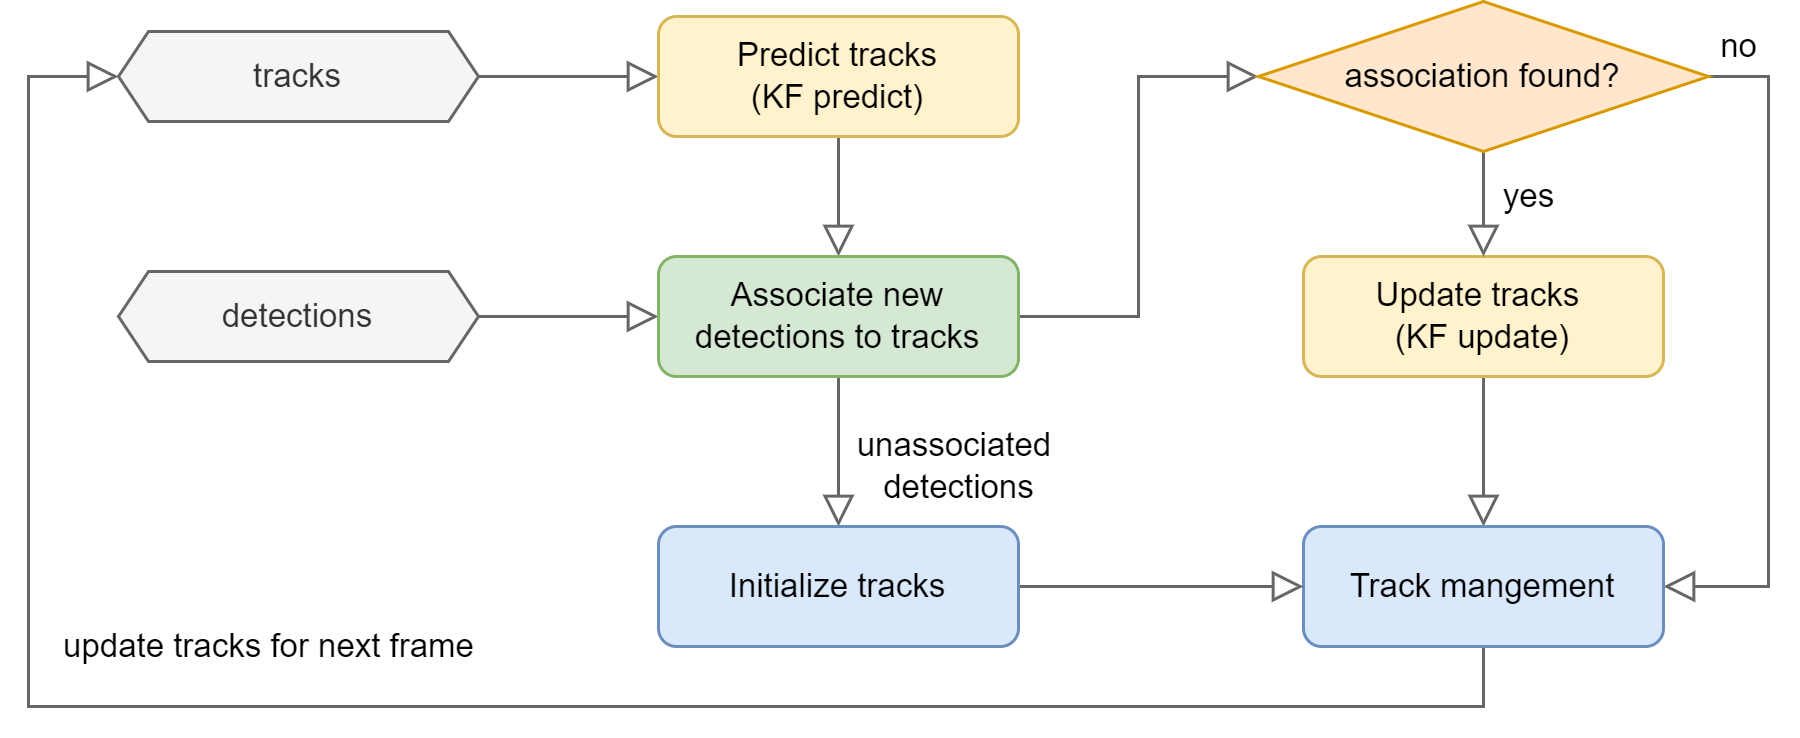

The diagram above was exported from draw.io. Its source (the exported page's mxGraphModel, read from the mxfile embedded in the PNG):
<mxGraphModel dx="1646" dy="478" grid="1" gridSize="10" guides="1" tooltips="1" connect="1" arrows="1" fold="1" page="1" pageScale="1" pageWidth="827" pageHeight="1169" math="0" shadow="0">
  <root>
    <mxCell id="0" />
    <mxCell id="1" parent="0" />
    <mxCell id="2" style="edgeStyle=orthogonalEdgeStyle;shape=connector;rounded=0;orthogonalLoop=1;jettySize=auto;html=1;exitX=1;exitY=0.5;exitDx=0;exitDy=0;shadow=0;strokeColor=#666666;strokeWidth=1;align=center;verticalAlign=middle;fontFamily=Helvetica;fontSize=11;fontColor=default;labelBackgroundColor=none;endArrow=block;endFill=0;endSize=8;fillColor=#f5f5f5;" edge="1" source="3" target="10" parent="1">
      <mxGeometry relative="1" as="geometry" />
    </mxCell>
    <mxCell id="3" value="detections" style="shape=hexagon;perimeter=hexagonPerimeter2;whiteSpace=wrap;html=1;fixedSize=1;fontFamily=Helvetica;fontSize=11;fontColor=#333333;labelBackgroundColor=none;size=10;fillColor=#f5f5f5;strokeColor=#666666;" vertex="1" parent="1">
      <mxGeometry x="-80" y="235" width="120" height="30" as="geometry" />
    </mxCell>
    <mxCell id="4" style="edgeStyle=orthogonalEdgeStyle;shape=connector;rounded=0;orthogonalLoop=1;jettySize=auto;html=1;exitX=1;exitY=0.5;exitDx=0;exitDy=0;shadow=0;strokeColor=#666666;strokeWidth=1;align=center;verticalAlign=middle;fontFamily=Helvetica;fontSize=11;fontColor=default;labelBackgroundColor=none;endArrow=block;endFill=0;endSize=8;fillColor=#f5f5f5;" edge="1" source="5" target="7" parent="1">
      <mxGeometry relative="1" as="geometry" />
    </mxCell>
    <mxCell id="5" value="tracks" style="shape=hexagon;perimeter=hexagonPerimeter2;whiteSpace=wrap;html=1;fixedSize=1;fontFamily=Helvetica;fontSize=11;fontColor=#333333;labelBackgroundColor=none;size=10;fillColor=#f5f5f5;strokeColor=#666666;" vertex="1" parent="1">
      <mxGeometry x="-80" y="155" width="120" height="30" as="geometry" />
    </mxCell>
    <mxCell id="6" style="edgeStyle=orthogonalEdgeStyle;shape=connector;rounded=0;orthogonalLoop=1;jettySize=auto;html=1;exitX=0.5;exitY=1;exitDx=0;exitDy=0;entryX=0.5;entryY=0;entryDx=0;entryDy=0;shadow=0;strokeColor=#666666;strokeWidth=1;align=center;verticalAlign=middle;fontFamily=Helvetica;fontSize=11;fontColor=default;labelBackgroundColor=none;endArrow=block;endFill=0;endSize=8;fillColor=#f5f5f5;" edge="1" source="7" target="10" parent="1">
      <mxGeometry relative="1" as="geometry" />
    </mxCell>
    <mxCell id="7" value="Predict tracks&lt;div&gt;(KF predict)&lt;/div&gt;" style="rounded=1;whiteSpace=wrap;html=1;fontSize=11;glass=0;strokeWidth=1;shadow=0;fillColor=#fff2cc;strokeColor=#d6b656;" vertex="1" parent="1">
      <mxGeometry x="100" y="150" width="120" height="40" as="geometry" />
    </mxCell>
    <mxCell id="8" style="edgeStyle=orthogonalEdgeStyle;shape=connector;rounded=0;orthogonalLoop=1;jettySize=auto;html=1;exitX=1;exitY=0.5;exitDx=0;exitDy=0;entryX=0;entryY=0.5;entryDx=0;entryDy=0;shadow=0;strokeColor=#666666;strokeWidth=1;align=center;verticalAlign=middle;fontFamily=Helvetica;fontSize=11;fontColor=default;labelBackgroundColor=none;endArrow=block;endFill=0;endSize=8;fillColor=#f5f5f5;" edge="1" source="10" target="15" parent="1">
      <mxGeometry relative="1" as="geometry" />
    </mxCell>
    <mxCell id="9" value="unassociated&amp;nbsp;&lt;div&gt;detections&lt;/div&gt;" style="edgeStyle=orthogonalEdgeStyle;shape=connector;rounded=0;orthogonalLoop=1;jettySize=auto;html=1;exitX=0.5;exitY=1;exitDx=0;exitDy=0;entryX=0.5;entryY=0;entryDx=0;entryDy=0;shadow=0;strokeColor=#666666;strokeWidth=1;align=center;verticalAlign=middle;fontFamily=Helvetica;fontSize=11;fontColor=default;labelBackgroundColor=none;endArrow=block;endFill=0;endSize=8;fillColor=#f5f5f5;" edge="1" source="10" target="19" parent="1">
      <mxGeometry x="0.2" y="40" relative="1" as="geometry">
        <mxPoint as="offset" />
      </mxGeometry>
    </mxCell>
    <mxCell id="10" value="Associate new detections to tracks" style="rounded=1;whiteSpace=wrap;html=1;fontSize=11;glass=0;strokeWidth=1;shadow=0;fillColor=#d5e8d4;strokeColor=#82b366;" vertex="1" parent="1">
      <mxGeometry x="100" y="230" width="120" height="40" as="geometry" />
    </mxCell>
    <mxCell id="11" style="edgeStyle=orthogonalEdgeStyle;shape=connector;rounded=0;orthogonalLoop=1;jettySize=auto;html=1;exitX=0.5;exitY=1;exitDx=0;exitDy=0;shadow=0;strokeColor=#666666;strokeWidth=1;align=center;verticalAlign=middle;fontFamily=Helvetica;fontSize=11;fontColor=default;labelBackgroundColor=none;endArrow=block;endFill=0;endSize=8;fillColor=#f5f5f5;" edge="1" source="12" target="17" parent="1">
      <mxGeometry relative="1" as="geometry" />
    </mxCell>
    <mxCell id="12" value="Update tracks&amp;nbsp;&lt;div&gt;(KF update)&lt;/div&gt;" style="rounded=1;whiteSpace=wrap;html=1;fontSize=11;glass=0;strokeWidth=1;shadow=0;fillColor=#fff2cc;strokeColor=#d6b656;" vertex="1" parent="1">
      <mxGeometry x="315" y="230" width="120" height="40" as="geometry" />
    </mxCell>
    <mxCell id="13" value="no" style="edgeStyle=orthogonalEdgeStyle;shape=connector;rounded=0;orthogonalLoop=1;jettySize=auto;html=1;exitX=1;exitY=0.5;exitDx=0;exitDy=0;entryX=1;entryY=0.5;entryDx=0;entryDy=0;shadow=0;strokeColor=#666666;strokeWidth=1;align=center;verticalAlign=middle;fontFamily=Helvetica;fontSize=11;fontColor=default;labelBackgroundColor=none;endArrow=block;endFill=0;endSize=8;fillColor=#f5f5f5;" edge="1" source="15" target="17" parent="1">
      <mxGeometry x="-0.9111" y="10" relative="1" as="geometry">
        <mxPoint as="offset" />
      </mxGeometry>
    </mxCell>
    <mxCell id="14" value="yes" style="edgeStyle=orthogonalEdgeStyle;shape=connector;rounded=0;orthogonalLoop=1;jettySize=auto;html=1;exitX=0.5;exitY=1;exitDx=0;exitDy=0;entryX=0.5;entryY=0;entryDx=0;entryDy=0;shadow=0;strokeColor=#666666;strokeWidth=1;align=center;verticalAlign=middle;fontFamily=Helvetica;fontSize=11;fontColor=default;labelBackgroundColor=none;endArrow=block;endFill=0;endSize=8;fillColor=#f5f5f5;" edge="1" source="15" target="12" parent="1">
      <mxGeometry x="-0.1429" y="15" relative="1" as="geometry">
        <mxPoint as="offset" />
      </mxGeometry>
    </mxCell>
    <mxCell id="15" value="association found?" style="rhombus;whiteSpace=wrap;html=1;fontFamily=Helvetica;fontSize=11;labelBackgroundColor=none;fillColor=#ffe6cc;strokeColor=#d79b00;" vertex="1" parent="1">
      <mxGeometry x="300" y="145" width="150" height="50" as="geometry" />
    </mxCell>
    <mxCell id="16" value="update tracks for next frame" style="edgeStyle=orthogonalEdgeStyle;shape=connector;rounded=0;orthogonalLoop=1;jettySize=auto;html=1;exitX=0.5;exitY=1;exitDx=0;exitDy=0;entryX=0;entryY=0.5;entryDx=0;entryDy=0;shadow=0;strokeColor=#666666;strokeWidth=1;align=center;verticalAlign=middle;fontFamily=Helvetica;fontSize=11;fontColor=default;labelBackgroundColor=none;endArrow=block;endFill=0;endSize=8;fillColor=#f5f5f5;" edge="1" source="17" target="5" parent="1">
      <mxGeometry x="0.141" y="-20" relative="1" as="geometry">
        <Array as="points">
          <mxPoint x="375" y="380" />
          <mxPoint x="-110" y="380" />
          <mxPoint x="-110" y="170" />
        </Array>
        <mxPoint as="offset" />
      </mxGeometry>
    </mxCell>
    <mxCell id="17" value="Track mangement" style="rounded=1;whiteSpace=wrap;html=1;fontSize=11;glass=0;strokeWidth=1;shadow=0;fillColor=#dae8fc;strokeColor=#6c8ebf;" vertex="1" parent="1">
      <mxGeometry x="315" y="320" width="120" height="40" as="geometry" />
    </mxCell>
    <mxCell id="18" style="edgeStyle=orthogonalEdgeStyle;shape=connector;rounded=0;orthogonalLoop=1;jettySize=auto;html=1;exitX=1;exitY=0.5;exitDx=0;exitDy=0;shadow=0;strokeColor=#666666;strokeWidth=1;align=center;verticalAlign=middle;fontFamily=Helvetica;fontSize=11;fontColor=default;labelBackgroundColor=none;endArrow=block;endFill=0;endSize=8;fillColor=#f5f5f5;" edge="1" source="19" target="17" parent="1">
      <mxGeometry relative="1" as="geometry" />
    </mxCell>
    <mxCell id="19" value="Initialize tracks" style="rounded=1;whiteSpace=wrap;html=1;fontSize=11;glass=0;strokeWidth=1;shadow=0;fillColor=#dae8fc;strokeColor=#6c8ebf;" vertex="1" parent="1">
      <mxGeometry x="100" y="320" width="120" height="40" as="geometry" />
    </mxCell>
  </root>
</mxGraphModel>